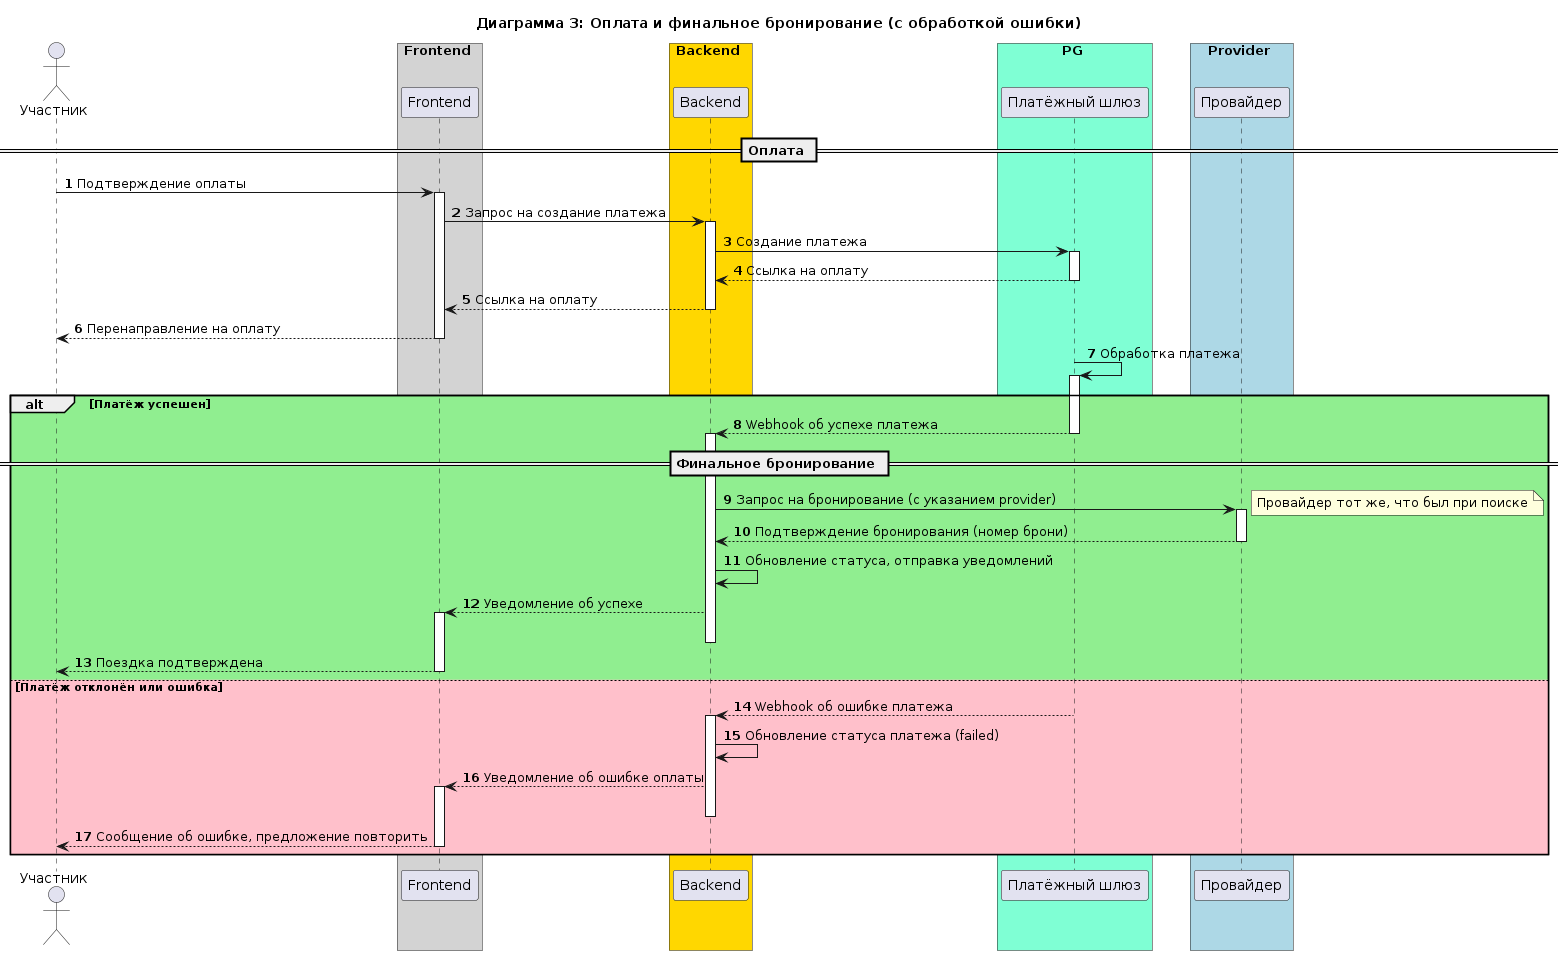

The diagram above was rendered by PlantUML. Its source (embedded in the PNG):
@startuml
autonumber
title Диаграмма 3: Оплата и финальное бронирование (с обработкой ошибки)

actor Участник
box Frontend #lightgrey
participant "Frontend" as FE
end box
box Backend #gold
participant "Backend" as BE
end box
box PG #aquamarine
participant "Платёжный шлюз" as PG
end box
box Provider #lightblue
participant "Провайдер" as Provider
end box

== Оплата ==

Участник -> FE: Подтверждение оплаты
activate FE
FE -> BE: Запрос на создание платежа
activate BE
BE -> PG: Создание платежа
activate PG
PG --> BE: Ссылка на оплату
deactivate PG
BE --> FE: Ссылка на оплату
deactivate BE
FE --> Участник: Перенаправление на оплату
deactivate FE

PG -> PG: Обработка платежа
activate PG

alt #lightgreen Платёж успешен 
  PG --> BE: Webhook об успехе платежа
  deactivate PG

  == Финальное бронирование ==

  activate BE
  BE -> Provider: Запрос на бронирование (с указанием provider)
  note right: Провайдер тот же, что был при поиске
  activate Provider
  Provider --> BE: Подтверждение бронирования (номер брони)
  deactivate Provider

  BE -> BE: Обновление статуса, отправка уведомлений
  BE --> FE: Уведомление об успехе
  activate FE
  deactivate BE
  FE --> Участник: Поездка подтверждена
  deactivate FE

else #Pink Платёж отклонён или ошибка
  PG --> BE: Webhook об ошибке платежа
  deactivate PG

  activate BE
  BE -> BE: Обновление статуса платежа (failed)
  BE --> FE: Уведомление об ошибке оплаты
  activate FE
  deactivate BE
  FE --> Участник: Сообщение об ошибке, предложение повторить
  deactivate FE
end
@enduml